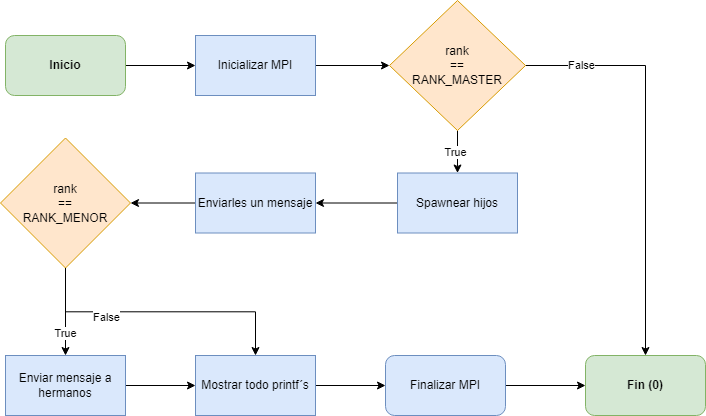

The diagram above was exported from draw.io. Its source (the exported page's mxGraphModel, read from the mxfile embedded in the PNG):
<mxGraphModel dx="778" dy="708" grid="1" gridSize="10" guides="1" tooltips="1" connect="1" arrows="1" fold="1" page="1" pageScale="1" pageWidth="827" pageHeight="1169" math="0" shadow="0">
  <root>
    <mxCell id="0" />
    <mxCell id="1" parent="0" />
    <mxCell id="ot1sCq8dNsm-xllLGhIO-8" value="" style="edgeStyle=orthogonalEdgeStyle;rounded=0;orthogonalLoop=1;jettySize=auto;html=1;" edge="1" parent="1" source="ot1sCq8dNsm-xllLGhIO-1" target="ot1sCq8dNsm-xllLGhIO-2">
      <mxGeometry relative="1" as="geometry" />
    </mxCell>
    <mxCell id="ot1sCq8dNsm-xllLGhIO-1" value="&lt;b&gt;Inicio&lt;/b&gt;" style="rounded=1;whiteSpace=wrap;html=1;fillColor=#d5e8d4;strokeColor=#82b366;" vertex="1" parent="1">
      <mxGeometry x="30" y="140" width="120" height="60" as="geometry" />
    </mxCell>
    <mxCell id="ot1sCq8dNsm-xllLGhIO-9" value="" style="edgeStyle=orthogonalEdgeStyle;rounded=0;orthogonalLoop=1;jettySize=auto;html=1;" edge="1" parent="1" source="ot1sCq8dNsm-xllLGhIO-2" target="ot1sCq8dNsm-xllLGhIO-3">
      <mxGeometry relative="1" as="geometry" />
    </mxCell>
    <mxCell id="ot1sCq8dNsm-xllLGhIO-2" value="Inicializar MPI" style="rounded=0;whiteSpace=wrap;html=1;fillColor=#dae8fc;strokeColor=#6c8ebf;" vertex="1" parent="1">
      <mxGeometry x="220" y="140" width="120" height="60" as="geometry" />
    </mxCell>
    <mxCell id="ot1sCq8dNsm-xllLGhIO-10" value="" style="edgeStyle=orthogonalEdgeStyle;rounded=0;orthogonalLoop=1;jettySize=auto;html=1;" edge="1" parent="1" source="ot1sCq8dNsm-xllLGhIO-3" target="ot1sCq8dNsm-xllLGhIO-6">
      <mxGeometry relative="1" as="geometry" />
    </mxCell>
    <mxCell id="ot1sCq8dNsm-xllLGhIO-24" value="True" style="edgeLabel;html=1;align=center;verticalAlign=middle;resizable=0;points=[];" vertex="1" connectable="0" parent="ot1sCq8dNsm-xllLGhIO-10">
      <mxGeometry x="-0.0118" y="-3" relative="1" as="geometry">
        <mxPoint as="offset" />
      </mxGeometry>
    </mxCell>
    <mxCell id="ot1sCq8dNsm-xllLGhIO-23" style="edgeStyle=orthogonalEdgeStyle;rounded=0;orthogonalLoop=1;jettySize=auto;html=1;entryX=0.5;entryY=0;entryDx=0;entryDy=0;" edge="1" parent="1" source="ot1sCq8dNsm-xllLGhIO-3" target="ot1sCq8dNsm-xllLGhIO-21">
      <mxGeometry relative="1" as="geometry" />
    </mxCell>
    <mxCell id="ot1sCq8dNsm-xllLGhIO-25" value="False" style="edgeLabel;html=1;align=center;verticalAlign=middle;resizable=0;points=[];" vertex="1" connectable="0" parent="ot1sCq8dNsm-xllLGhIO-23">
      <mxGeometry x="-0.7317" y="1" relative="1" as="geometry">
        <mxPoint as="offset" />
      </mxGeometry>
    </mxCell>
    <mxCell id="ot1sCq8dNsm-xllLGhIO-3" value="rank&lt;br&gt;==&lt;br&gt;RANK_MASTER" style="rhombus;whiteSpace=wrap;html=1;fillColor=#ffe6cc;strokeColor=#d79b00;" vertex="1" parent="1">
      <mxGeometry x="414" y="105" width="136" height="130" as="geometry" />
    </mxCell>
    <mxCell id="ot1sCq8dNsm-xllLGhIO-11" value="" style="edgeStyle=orthogonalEdgeStyle;rounded=0;orthogonalLoop=1;jettySize=auto;html=1;" edge="1" parent="1" source="ot1sCq8dNsm-xllLGhIO-6" target="ot1sCq8dNsm-xllLGhIO-7">
      <mxGeometry relative="1" as="geometry" />
    </mxCell>
    <mxCell id="ot1sCq8dNsm-xllLGhIO-6" value="Spawnear hijos" style="rounded=0;whiteSpace=wrap;html=1;fillColor=#dae8fc;strokeColor=#6c8ebf;" vertex="1" parent="1">
      <mxGeometry x="422" y="277.5" width="120" height="60" as="geometry" />
    </mxCell>
    <mxCell id="ot1sCq8dNsm-xllLGhIO-13" value="" style="edgeStyle=orthogonalEdgeStyle;rounded=0;orthogonalLoop=1;jettySize=auto;html=1;" edge="1" parent="1" source="ot1sCq8dNsm-xllLGhIO-7" target="ot1sCq8dNsm-xllLGhIO-12">
      <mxGeometry relative="1" as="geometry" />
    </mxCell>
    <mxCell id="ot1sCq8dNsm-xllLGhIO-7" value="Enviarles un mensaje" style="rounded=0;whiteSpace=wrap;html=1;fillColor=#dae8fc;strokeColor=#6c8ebf;" vertex="1" parent="1">
      <mxGeometry x="220" y="277.5" width="120" height="60" as="geometry" />
    </mxCell>
    <mxCell id="ot1sCq8dNsm-xllLGhIO-15" value="" style="edgeStyle=orthogonalEdgeStyle;rounded=0;orthogonalLoop=1;jettySize=auto;html=1;" edge="1" parent="1" source="ot1sCq8dNsm-xllLGhIO-12" target="ot1sCq8dNsm-xllLGhIO-14">
      <mxGeometry relative="1" as="geometry" />
    </mxCell>
    <mxCell id="ot1sCq8dNsm-xllLGhIO-26" value="True" style="edgeLabel;html=1;align=center;verticalAlign=middle;resizable=0;points=[];" vertex="1" connectable="0" parent="ot1sCq8dNsm-xllLGhIO-15">
      <mxGeometry x="0.4743" y="-1" relative="1" as="geometry">
        <mxPoint as="offset" />
      </mxGeometry>
    </mxCell>
    <mxCell id="ot1sCq8dNsm-xllLGhIO-17" value="" style="edgeStyle=orthogonalEdgeStyle;rounded=0;orthogonalLoop=1;jettySize=auto;html=1;exitX=0.5;exitY=1;exitDx=0;exitDy=0;" edge="1" parent="1" source="ot1sCq8dNsm-xllLGhIO-12" target="ot1sCq8dNsm-xllLGhIO-16">
      <mxGeometry relative="1" as="geometry" />
    </mxCell>
    <mxCell id="ot1sCq8dNsm-xllLGhIO-27" value="False" style="edgeLabel;html=1;align=center;verticalAlign=middle;resizable=0;points=[];" vertex="1" connectable="0" parent="ot1sCq8dNsm-xllLGhIO-17">
      <mxGeometry x="-0.4825" y="-5" relative="1" as="geometry">
        <mxPoint x="12" as="offset" />
      </mxGeometry>
    </mxCell>
    <mxCell id="ot1sCq8dNsm-xllLGhIO-12" value="rank&lt;br&gt;==&lt;br&gt;RANK_MENOR" style="rhombus;whiteSpace=wrap;html=1;fillColor=#ffe6cc;strokeColor=#d79b00;" vertex="1" parent="1">
      <mxGeometry x="25" y="242.5" width="130" height="130" as="geometry" />
    </mxCell>
    <mxCell id="ot1sCq8dNsm-xllLGhIO-18" style="edgeStyle=orthogonalEdgeStyle;rounded=0;orthogonalLoop=1;jettySize=auto;html=1;entryX=0;entryY=0.5;entryDx=0;entryDy=0;exitX=1;exitY=0.5;exitDx=0;exitDy=0;" edge="1" parent="1" source="ot1sCq8dNsm-xllLGhIO-14" target="ot1sCq8dNsm-xllLGhIO-16">
      <mxGeometry relative="1" as="geometry" />
    </mxCell>
    <mxCell id="ot1sCq8dNsm-xllLGhIO-14" value="Enviar mensaje a hermanos" style="rounded=0;whiteSpace=wrap;html=1;fillColor=#dae8fc;strokeColor=#6c8ebf;" vertex="1" parent="1">
      <mxGeometry x="30" y="460" width="120" height="60" as="geometry" />
    </mxCell>
    <mxCell id="ot1sCq8dNsm-xllLGhIO-20" value="" style="edgeStyle=orthogonalEdgeStyle;rounded=0;orthogonalLoop=1;jettySize=auto;html=1;" edge="1" parent="1" source="ot1sCq8dNsm-xllLGhIO-16" target="ot1sCq8dNsm-xllLGhIO-19">
      <mxGeometry relative="1" as="geometry" />
    </mxCell>
    <mxCell id="ot1sCq8dNsm-xllLGhIO-16" value="Mostrar todo printf´s" style="whiteSpace=wrap;html=1;fillColor=#dae8fc;strokeColor=#6c8ebf;" vertex="1" parent="1">
      <mxGeometry x="220" y="460" width="120" height="60" as="geometry" />
    </mxCell>
    <mxCell id="ot1sCq8dNsm-xllLGhIO-22" value="" style="edgeStyle=orthogonalEdgeStyle;rounded=0;orthogonalLoop=1;jettySize=auto;html=1;" edge="1" parent="1" source="ot1sCq8dNsm-xllLGhIO-19" target="ot1sCq8dNsm-xllLGhIO-21">
      <mxGeometry relative="1" as="geometry" />
    </mxCell>
    <mxCell id="ot1sCq8dNsm-xllLGhIO-19" value="Finalizar MPI" style="rounded=1;whiteSpace=wrap;html=1;fillColor=#dae8fc;strokeColor=#6c8ebf;" vertex="1" parent="1">
      <mxGeometry x="410" y="460" width="120" height="60" as="geometry" />
    </mxCell>
    <mxCell id="ot1sCq8dNsm-xllLGhIO-21" value="&lt;b&gt;Fin (0)&lt;/b&gt;" style="rounded=1;whiteSpace=wrap;html=1;fillColor=#d5e8d4;strokeColor=#82b366;" vertex="1" parent="1">
      <mxGeometry x="610" y="460" width="120" height="60" as="geometry" />
    </mxCell>
  </root>
</mxGraphModel>